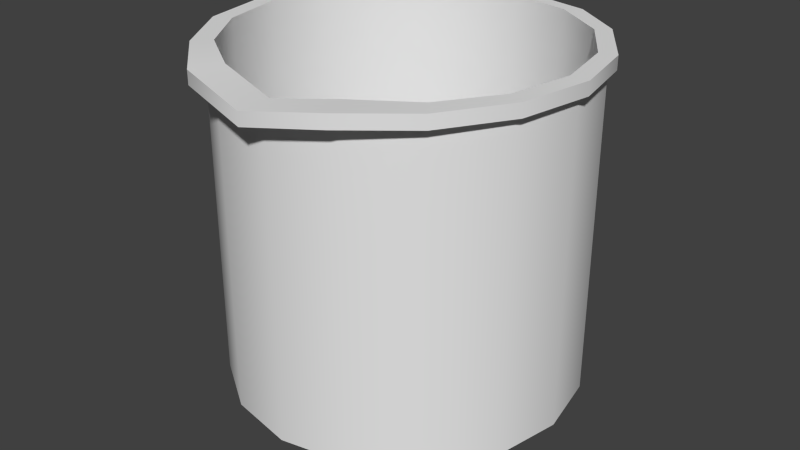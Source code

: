 # Source: beaker.blend  (saved by Blender 2.79.0; exported with 4.5.12 LTS)
import bpy
from mathutils import Matrix  # noqa: F401  (used for matrix-valued properties, if any)

bpy.ops.wm.read_factory_settings(use_empty=True)
scene = bpy.context.scene
scene.name = 'Scene'

# ---- collections
col_collection_1 = bpy.data.collections.new('Collection 1'); scene.collection.children.link(col_collection_1)

# ---- world
world_world = bpy.data.worlds.new('World'); scene.world = world_world
world_world.color = (0.05088, 0.05088, 0.05088)
world_world.use_sun_shadow = False
world_world.sun_shadow_jitter_overblur = 0.0
world_world.cycles.sampling_method = 'NONE'
world_world.cycles.sample_map_resolution = 256

# ---- meshes
me_cylinder_263 = bpy.data.meshes.new('Cylinder.263')
me_cylinder_263.from_pydata([(-0.05731, 0.1233, 0.2616), (0.0, 0.1312, 0.2616), (-0.09653, 0.09633, 0.2616), (0.05022, 0.1212, 0.2616), (-0.1255, 0.05168, 0.2616), (0.0928, 0.0928, 0.2616), (-0.1366, -0.0002618, 0.2616), (0.1212, 0.05022, 0.2616), (-0.1274, -0.05358, 0.2616), (0.1312, -5.736e-09, 0.2616), (-0.09817, -0.09934, 0.2616), (0.1212, -0.05022, 0.2616), (-0.05672, -0.1369, 0.2616), (0.0928, -0.0928, 0.2616), (2.174e-08, -0.1498, 0.2533), (0.05022, -0.1212, 0.2616), (0.056, -0.1357, 0.2616), (1.982e-08, -0.1312, 0.2533), (0.09836, -0.1012, 0.2616), (-0.05022, -0.1212, 0.2616), (0.1277, -0.05371, 0.2616), (-0.0928, -0.0928, 0.2616), (0.1377, 0.0001309, 0.2616), (-0.1212, -0.05022, 0.2616), (0.1271, 0.05115, 0.2616), (-0.1312, 1.565e-09, 0.2616), (0.09686, 0.09581, 0.2616), (-0.1212, 0.05022, 0.2616), (0.05731, 0.1233, 0.2616), (-0.0928, 0.0928, 0.2616), (-8.75e-10, 0.1347, 0.2616), (-0.05022, 0.1212, 0.2616), (0.0, 0.1312, 0.02139), (-7.822e-09, 0.1085, -0.0008712), (0.05022, 0.1212, 0.02139), (0.04154, 0.1003, -0.0008712), (0.0928, 0.0928, 0.02139), (0.07675, 0.07675, -0.0008712), (0.1212, 0.05022, 0.02139), (0.1003, 0.04154, -0.0008712), (0.1312, -5.736e-09, 0.02139), (0.1085, -5.867e-09, -0.0008712), (0.1212, -0.05022, 0.02139), (0.1003, -0.04154, -0.0008712), (0.0928, -0.0928, 0.02139), (0.07675, -0.07675, -0.0008712), (0.05022, -0.1212, 0.02139), (0.04154, -0.1003, -0.0008712), (1.982e-08, -0.1312, 0.02139), (1.32e-08, -0.1085, -0.0008712), (-0.05022, -0.1212, 0.02139), (-0.04154, -0.1003, -0.0008712), (-0.0928, -0.0928, 0.02139), (-0.07675, -0.07675, -0.0008712), (-0.1212, -0.05022, 0.02139), (-0.1003, -0.04154, -0.0008712), (-0.1312, 1.565e-09, 0.02139), (-0.1085, -1.956e-09, -0.0008712), (-0.1212, 0.05022, 0.02139), (-0.1003, 0.04154, -0.0008712), (-0.0928, 0.0928, 0.02139), (-0.07675, 0.07675, -0.0008712), (-0.05022, 0.1212, 0.02139), (-0.04154, 0.1003, -0.0008712), (-0.05731, 0.1233, 0.2715), (-0.09653, 0.09633, 0.2715), (-0.1255, 0.05168, 0.2715), (-0.1366, -0.0002618, 0.2715), (-0.1274, -0.05358, 0.2715), (-0.09817, -0.09934, 0.2715), (-0.05672, -0.1369, 0.2715), (2.174e-08, -0.1498, 0.2632), (0.056, -0.1357, 0.2715), (0.09836, -0.1012, 0.2715), (0.1277, -0.05371, 0.2715), (0.1377, 0.0001309, 0.2715), (0.1271, 0.05115, 0.2715), (0.09686, 0.09581, 0.2715), (0.05731, 0.1233, 0.2715), (-8.75e-10, 0.1347, 0.2715), (-0.04755, 0.1148, 0.2715), (-0.08786, 0.08786, 0.2715), (-0.1148, 0.04755, 0.2715), (-0.1242, 1.522e-09, 0.2715), (-0.1148, -0.04755, 0.2715), (-0.08786, -0.08786, 0.2715), (-0.04755, -0.1148, 0.2715), (1.907e-08, -0.1242, 0.2632), (0.04755, -0.1148, 0.2715), (0.08786, -0.08786, 0.2715), (0.1148, -0.04755, 0.2715), (0.1242, -5.39e-09, 0.2715), (0.1148, 0.04755, 0.2715), (0.08786, 0.08786, 0.2715), (0.04755, 0.1148, 0.2715), (3.053e-10, 0.1242, 0.2715), (-0.04755, 0.1148, 0.02071), (-0.08786, 0.08786, 0.02071), (-0.1148, 0.04755, 0.02071), (-0.1242, 1.522e-09, 0.02071), (-0.1148, -0.04755, 0.02071), (-0.08786, -0.08786, 0.02071), (-0.04755, -0.1148, 0.02071), (1.907e-08, -0.1242, 0.02071), (0.04755, -0.1148, 0.02071), (0.08786, -0.08786, 0.02071), (0.1148, -0.04755, 0.02071), (0.1242, -5.39e-09, 0.02071), (0.1148, 0.04755, 0.02071), (0.08786, 0.08786, 0.02071), (0.04755, 0.1148, 0.02071), (3.053e-10, 0.1242, 0.02071)], [], [(31, 32, 62), (5, 38, 36), (7, 40, 38), (9, 42, 40), (11, 44, 42), (13, 46, 44), (46, 17, 48), (17, 50, 48), (19, 52, 50), (21, 54, 52), (23, 56, 54), (25, 58, 56), (27, 60, 58), (29, 62, 60), (15, 18, 16), (3, 36, 34), (19, 10, 21), (1, 34, 32), (34, 33, 32), (36, 35, 34), (38, 37, 36), (40, 39, 38), (42, 41, 40), (44, 43, 42), (46, 45, 44), (46, 49, 47), (48, 51, 49), (52, 51, 50), (54, 53, 52), (54, 57, 55), (56, 59, 57), (58, 61, 59), (60, 63, 61), (62, 33, 63), (63, 39, 47), (5, 28, 26), (25, 4, 27), (11, 22, 20), (31, 30, 1), (3, 30, 28), (15, 16, 14), (21, 8, 23), (7, 26, 24), (27, 2, 29), (13, 20, 18), (19, 17, 14), (23, 6, 25), (9, 24, 22), (29, 0, 31), (12, 69, 10), (26, 76, 24), (24, 75, 22), (6, 66, 4), (4, 65, 2), (18, 72, 16), (16, 71, 14), (30, 78, 28), (28, 77, 26), (10, 68, 8), (8, 67, 6), (22, 74, 20), (20, 73, 18), (2, 64, 0), (0, 79, 30), (12, 71, 70), (71, 87, 86), (68, 85, 84), (66, 83, 82), (78, 93, 77), (64, 81, 80), (76, 91, 75), (74, 89, 73), (71, 72, 88), (69, 86, 85), (67, 84, 83), (79, 94, 78), (65, 82, 81), (77, 92, 76), (79, 80, 95), (75, 90, 74), (73, 88, 72), (87, 104, 103), (86, 101, 85), (84, 99, 83), (95, 110, 94), (82, 97, 81), (93, 108, 92), (80, 111, 95), (91, 106, 90), (89, 104, 88), (87, 102, 86), (85, 100, 84), (83, 98, 82), (94, 109, 93), (81, 96, 80), (92, 107, 91), (90, 105, 89), (102, 106, 110), (70, 71, 86), (87, 71, 88), (17, 15, 14), (12, 19, 14), (31, 1, 32), (5, 7, 38), (7, 9, 40), (9, 11, 42), (11, 13, 44), (13, 15, 46), (46, 15, 17), (17, 19, 50), (19, 21, 52), (21, 23, 54), (23, 25, 56), (25, 27, 58), (27, 29, 60), (29, 31, 62), (15, 13, 18), (3, 5, 36), (19, 12, 10), (1, 3, 34), (34, 35, 33), (36, 37, 35), (38, 39, 37), (40, 41, 39), (42, 43, 41), (44, 45, 43), (46, 47, 45), (46, 48, 49), (48, 50, 51), (52, 53, 51), (54, 55, 53), (54, 56, 57), (56, 58, 59), (58, 60, 61), (60, 62, 63), (62, 32, 33), (63, 33, 39), (33, 35, 39), (35, 37, 39), (39, 41, 47), (41, 43, 47), (43, 45, 47), (47, 49, 51), (51, 53, 55), (55, 57, 63), (57, 59, 63), (59, 61, 63), (47, 51, 63), (51, 55, 63), (5, 3, 28), (25, 6, 4), (11, 9, 22), (31, 0, 30), (3, 1, 30), (21, 10, 8), (7, 5, 26), (27, 4, 2), (13, 11, 20), (23, 8, 6), (9, 7, 24), (29, 2, 0), (12, 70, 69), (26, 77, 76), (24, 76, 75), (6, 67, 66), (4, 66, 65), (18, 73, 72), (16, 72, 71), (30, 79, 78), (28, 78, 77), (10, 69, 68), (8, 68, 67), (22, 75, 74), (20, 74, 73), (2, 65, 64), (0, 64, 79), (12, 14, 71), (68, 69, 85), (66, 67, 83), (78, 94, 93), (64, 65, 81), (76, 92, 91), (74, 90, 89), (69, 70, 86), (67, 68, 84), (79, 95, 94), (65, 66, 82), (77, 93, 92), (79, 64, 80), (75, 91, 90), (73, 89, 88), (87, 88, 104), (86, 102, 101), (84, 100, 99), (95, 111, 110), (82, 98, 97), (93, 109, 108), (80, 96, 111), (91, 107, 106), (89, 105, 104), (87, 103, 102), (85, 101, 100), (83, 99, 98), (94, 110, 109), (81, 97, 96), (92, 108, 107), (90, 106, 105), (110, 111, 96), (96, 97, 98), (98, 99, 100), (100, 101, 102), (102, 103, 104), (104, 105, 102), (105, 106, 102), (106, 107, 110), (107, 108, 110), (108, 109, 110), (110, 96, 102), (96, 98, 102), (98, 100, 102)])
me_cylinder_263.polygons.foreach_set('use_smooth', [True] * 220)
_uv = me_cylinder_263.uv_layers.new(name='UVMap')
_uv.uv.foreach_set('vector', [0.9033, 0.538, 0.8546, 0.3052, 0.9033, 0.3052, 0.7646, 0.538, 0.7371, 0.3052, 0.7646, 0.3052, 0.7371, 0.538, 0.7274, 0.3052, 0.7371, 0.3052, 0.5968, 0.8923, 0.5753, 0.3745, 0.5968, 0.3745, 0.5753, 0.8923, 0.5139, 0.3745, 0.5753, 0.3745, 0.5139, 0.8923, 0.4222, 0.3745, 0.5139, 0.3745, 0.4222, 0.3745, 0.3139, 0.8797, 0.3139, 0.3745, 0.3139, 0.8797, 0.2057, 0.3745, 0.3139, 0.3745, 0.2057, 0.8923, 0.1139, 0.3745, 0.2057, 0.3745, 0.1139, 0.8923, 0.05255, 0.3745, 0.1139, 0.3745, 0.05255, 0.8923, 0.03101, 0.3745, 0.05255, 0.3745, 0.9818, 0.538, 0.9721, 0.3052, 0.9818, 0.3052, 0.9721, 0.538, 0.9445, 0.3052, 0.9721, 0.3052, 0.9445, 0.538, 0.9033, 0.3052, 0.9445, 0.3052, 0.1964, 0.06292, 0.2417, 0.08175, 0.2018, 0.04934, 0.8059, 0.538, 0.7646, 0.3052, 0.8059, 0.3052, 0.1018, 0.06292, 0.05669, 0.08354, 0.06174, 0.0897, 0.8546, 0.538, 0.8059, 0.3052, 0.8546, 0.3052, 0.5088, 0.03267, 0.4566, 0.04586, 0.4566, 0.0223, 0.5529, 0.0622, 0.4997, 0.05443, 0.5088, 0.03267, 0.5825, 0.1064, 0.5363, 0.07885, 0.5529, 0.0622, 0.5928, 0.1585, 0.5607, 0.1154, 0.5825, 0.1064, 0.5825, 0.2106, 0.5693, 0.1585, 0.5928, 0.1585, 0.5529, 0.2548, 0.5607, 0.2016, 0.5825, 0.2106, 0.5088, 0.2844, 0.5363, 0.2382, 0.5529, 0.2548, 0.5088, 0.2844, 0.4566, 0.2712, 0.4997, 0.2626, 0.4566, 0.2947, 0.4135, 0.2626, 0.4566, 0.2712, 0.3603, 0.2548, 0.4135, 0.2626, 0.4045, 0.2844, 0.3308, 0.2106, 0.377, 0.2382, 0.3603, 0.2548, 0.3308, 0.2106, 0.344, 0.1585, 0.3525, 0.2016, 0.3204, 0.1585, 0.3525, 0.1154, 0.344, 0.1585, 0.3308, 0.1064, 0.377, 0.07885, 0.3525, 0.1154, 0.3603, 0.0622, 0.4135, 0.05443, 0.377, 0.07885, 0.4045, 0.03267, 0.4566, 0.04586, 0.4135, 0.05443, 0.881, 0.01219, 0.9923, 0.1787, 0.8258, 0.2899, 0.2365, 0.2645, 0.2031, 0.2932, 0.2403, 0.2673, 0.02555, 0.1771, 0.03093, 0.2257, 0.03496, 0.2244, 0.2633, 0.1298, 0.2788, 0.1772, 0.2694, 0.1265, 0.1018, 0.2912, 0.1491, 0.3039, 0.1491, 0.3006, 0.1964, 0.2912, 0.1491, 0.3039, 0.2031, 0.2932, 0.1964, 0.06292, 0.2018, 0.04934, 0.1491, 0.03608, 0.06174, 0.0897, 0.0292, 0.1266, 0.03496, 0.1298, 0.2633, 0.2244, 0.2403, 0.2673, 0.2688, 0.2252, 0.03496, 0.2244, 0.05823, 0.2678, 0.06174, 0.2645, 0.2365, 0.0897, 0.2694, 0.1265, 0.2417, 0.08175, 0.1018, 0.06292, 0.1491, 0.04096, 0.1491, 0.03608, 0.03496, 0.1298, 0.0205, 0.1768, 0.02555, 0.1771, 0.2727, 0.1771, 0.2688, 0.2252, 0.2788, 0.1772, 0.06174, 0.2645, 0.09516, 0.2932, 0.1018, 0.2912, 0.9652, 0.9735, 0.8947, 0.9905, 0.8947, 0.9735, 0.4259, 0.9734, 0.3494, 0.9904, 0.3494, 0.9734, 0.3494, 0.9734, 0.262, 0.9904, 0.262, 0.9734, 0.709, 0.9735, 0.6117, 0.9905, 0.6117, 0.9735, 0.6117, 0.9735, 0.528, 0.9905, 0.528, 0.9735, 0.0883, 0.9734, 0.02931, 0.9904, 0.02931, 0.9734, 0.02931, 0.9734, 0.005182, 0.9762, 0.005182, 0.9591, 0.4926, 0.9734, 0.473, 0.9904, 0.473, 0.9734, 0.473, 0.9734, 0.4259, 0.9904, 0.4259, 0.9734, 0.8947, 0.9735, 0.809, 0.9905, 0.809, 0.9735, 0.809, 0.9735, 0.709, 0.9905, 0.709, 0.9735, 0.262, 0.9734, 0.1698, 0.9904, 0.1698, 0.9734, 0.1698, 0.9734, 0.0883, 0.9904, 0.0883, 0.9734, 0.528, 0.9735, 0.4774, 0.9905, 0.4774, 0.9735, 0.4774, 0.9735, 0.4561, 0.9905, 0.4561, 0.9735, 0.9652, 0.9735, 0.9892, 0.9762, 0.9652, 0.9905, 0.1491, 0.03608, 0.1515, 0.04336, 0.1043, 0.06899, 0.0292, 0.1266, 0.06639, 0.09435, 0.04103, 0.1323, 0.03093, 0.2257, 0.03213, 0.1771, 0.04103, 0.2218, 0.2031, 0.2932, 0.2318, 0.2598, 0.2403, 0.2673, 0.09516, 0.2932, 0.06639, 0.2598, 0.1043, 0.2852, 0.2688, 0.2252, 0.2661, 0.1771, 0.2788, 0.1772, 0.2694, 0.1265, 0.2318, 0.09435, 0.2417, 0.08175, 0.1491, 0.03608, 0.2018, 0.04934, 0.1939, 0.06899, 0.05669, 0.08354, 0.1043, 0.06899, 0.06639, 0.09435, 0.0205, 0.1768, 0.04103, 0.1323, 0.03213, 0.1771, 0.1491, 0.3039, 0.1939, 0.2852, 0.2031, 0.2932, 0.05823, 0.2678, 0.04103, 0.2218, 0.06639, 0.2598, 0.2403, 0.2673, 0.2572, 0.2218, 0.2688, 0.2252, 0.1491, 0.3039, 0.1043, 0.2852, 0.1491, 0.2941, 0.2788, 0.1772, 0.2572, 0.1323, 0.2694, 0.1265, 0.2417, 0.08175, 0.1939, 0.06899, 0.2018, 0.04934, 0.3146, 0.9002, 0.2148, 0.3703, 0.3123, 0.3703, 0.4098, 0.918, 0.4925, 0.3703, 0.4925, 0.918, 0.5477, 0.918, 0.5671, 0.3703, 0.5671, 0.918, 0.8545, 0.5384, 0.8986, 0.3056, 0.8986, 0.5384, 0.7479, 0.5384, 0.7729, 0.3056, 0.7729, 0.5384, 0.936, 0.5384, 0.961, 0.3056, 0.961, 0.5384, 0.8104, 0.5384, 0.8545, 0.3056, 0.8545, 0.5384, 0.05749, 0.918, 0.07689, 0.3703, 0.07689, 0.918, 0.1321, 0.918, 0.2148, 0.3703, 0.2148, 0.918, 0.3146, 0.9002, 0.4098, 0.3703, 0.4098, 0.918, 0.4925, 0.918, 0.5477, 0.3703, 0.5477, 0.918, 0.7392, 0.5384, 0.7479, 0.3056, 0.7479, 0.5384, 0.8986, 0.5384, 0.936, 0.3056, 0.936, 0.5384, 0.7729, 0.5384, 0.8104, 0.3056, 0.8104, 0.5384, 0.961, 0.5384, 0.9698, 0.3056, 0.9698, 0.5384, 0.07689, 0.918, 0.1321, 0.3703, 0.1321, 0.918, 0.9319, 0.03354, 0.9709, 0.2299, 0.7746, 0.269, 0.09571, 0.04817, 0.1491, 0.03608, 0.1043, 0.06899, 0.1515, 0.04336, 0.1491, 0.03608, 0.1939, 0.06899, 0.1491, 0.04096, 0.1964, 0.06292, 0.1491, 0.03608, 0.09571, 0.04817, 0.1018, 0.06292, 0.1491, 0.03608, 0.9033, 0.538, 0.8546, 0.538, 0.8546, 0.3052, 0.7646, 0.538, 0.7371, 0.538, 0.7371, 0.3052, 0.7371, 0.538, 0.7274, 0.538, 0.7274, 0.3052, 0.5968, 0.8923, 0.5753, 0.8923, 0.5753, 0.3745, 0.5753, 0.8923, 0.5139, 0.8923, 0.5139, 0.3745, 0.5139, 0.8923, 0.4222, 0.8923, 0.4222, 0.3745, 0.4222, 0.3745, 0.4222, 0.8923, 0.3139, 0.8797, 0.3139, 0.8797, 0.2057, 0.8923, 0.2057, 0.3745, 0.2057, 0.8923, 0.1139, 0.8923, 0.1139, 0.3745, 0.1139, 0.8923, 0.05255, 0.8923, 0.05255, 0.3745, 0.05255, 0.8923, 0.03101, 0.8923, 0.03101, 0.3745, 0.9818, 0.538, 0.9721, 0.538, 0.9721, 0.3052, 0.9721, 0.538, 0.9445, 0.538, 0.9445, 0.3052, 0.9445, 0.538, 0.9033, 0.538, 0.9033, 0.3052, 0.1964, 0.06292, 0.2365, 0.0897, 0.2417, 0.08175, 0.8059, 0.538, 0.7646, 0.538, 0.7646, 0.3052, 0.1018, 0.06292, 0.09571, 0.04817, 0.05669, 0.08354, 0.8546, 0.538, 0.8059, 0.538, 0.8059, 0.3052, 0.5088, 0.03267, 0.4997, 0.05443, 0.4566, 0.04586, 0.5529, 0.0622, 0.5363, 0.07885, 0.4997, 0.05443, 0.5825, 0.1064, 0.5607, 0.1154, 0.5363, 0.07885, 0.5928, 0.1585, 0.5693, 0.1585, 0.5607, 0.1154, 0.5825, 0.2106, 0.5607, 0.2016, 0.5693, 0.1585, 0.5529, 0.2548, 0.5363, 0.2382, 0.5607, 0.2016, 0.5088, 0.2844, 0.4997, 0.2626, 0.5363, 0.2382, 0.5088, 0.2844, 0.4566, 0.2947, 0.4566, 0.2712, 0.4566, 0.2947, 0.4045, 0.2844, 0.4135, 0.2626, 0.3603, 0.2548, 0.377, 0.2382, 0.4135, 0.2626, 0.3308, 0.2106, 0.3525, 0.2016, 0.377, 0.2382, 0.3308, 0.2106, 0.3204, 0.1585, 0.344, 0.1585, 0.3204, 0.1585, 0.3308, 0.1064, 0.3525, 0.1154, 0.3308, 0.1064, 0.3603, 0.0622, 0.377, 0.07885, 0.3603, 0.0622, 0.4045, 0.03267, 0.4135, 0.05443, 0.4045, 0.03267, 0.4566, 0.0223, 0.4566, 0.04586, 0.881, 0.01219, 0.9321, 0.03332, 0.9923, 0.1787, 0.9321, 0.03332, 0.9711, 0.07238, 0.9923, 0.1787, 0.9711, 0.07238, 0.9923, 0.1234, 0.9923, 0.1787, 0.9923, 0.1787, 0.9711, 0.2297, 0.8258, 0.2899, 0.9711, 0.2297, 0.9321, 0.2687, 0.8258, 0.2899, 0.9321, 0.2687, 0.881, 0.2899, 0.8258, 0.2899, 0.8258, 0.2899, 0.7747, 0.2687, 0.7357, 0.2297, 0.7357, 0.2297, 0.7146, 0.1787, 0.7146, 0.1234, 0.7146, 0.1234, 0.7357, 0.07238, 0.881, 0.01219, 0.7357, 0.07238, 0.7747, 0.03332, 0.881, 0.01219, 0.7747, 0.03332, 0.8258, 0.01219, 0.881, 0.01219, 0.8258, 0.2899, 0.7357, 0.2297, 0.881, 0.01219, 0.7357, 0.2297, 0.7146, 0.1234, 0.881, 0.01219, 0.2365, 0.2645, 0.1964, 0.2912, 0.2031, 0.2932, 0.02555, 0.1771, 0.0205, 0.1768, 0.03093, 0.2257, 0.2633, 0.1298, 0.2727, 0.1771, 0.2788, 0.1772, 0.1018, 0.2912, 0.09516, 0.2932, 0.1491, 0.3039, 0.1964, 0.2912, 0.1491, 0.3006, 0.1491, 0.3039, 0.06174, 0.0897, 0.05669, 0.08354, 0.0292, 0.1266, 0.2633, 0.2244, 0.2365, 0.2645, 0.2403, 0.2673, 0.03496, 0.2244, 0.03093, 0.2257, 0.05823, 0.2678, 0.2365, 0.0897, 0.2633, 0.1298, 0.2694, 0.1265, 0.03496, 0.1298, 0.0292, 0.1266, 0.0205, 0.1768, 0.2727, 0.1771, 0.2633, 0.2244, 0.2688, 0.2252, 0.06174, 0.2645, 0.05823, 0.2678, 0.09516, 0.2932, 0.9652, 0.9735, 0.9652, 0.9905, 0.8947, 0.9905, 0.4259, 0.9734, 0.4259, 0.9904, 0.3494, 0.9904, 0.3494, 0.9734, 0.3494, 0.9904, 0.262, 0.9904, 0.709, 0.9735, 0.709, 0.9905, 0.6117, 0.9905, 0.6117, 0.9735, 0.6117, 0.9905, 0.528, 0.9905, 0.0883, 0.9734, 0.0883, 0.9904, 0.02931, 0.9904, 0.02931, 0.9734, 0.02931, 0.9904, 0.005182, 0.9762, 0.4926, 0.9734, 0.4926, 0.9904, 0.473, 0.9904, 0.473, 0.9734, 0.473, 0.9904, 0.4259, 0.9904, 0.8947, 0.9735, 0.8947, 0.9905, 0.809, 0.9905, 0.809, 0.9735, 0.809, 0.9905, 0.709, 0.9905, 0.262, 0.9734, 0.262, 0.9904, 0.1698, 0.9904, 0.1698, 0.9734, 0.1698, 0.9904, 0.0883, 0.9904, 0.528, 0.9735, 0.528, 0.9905, 0.4774, 0.9905, 0.4774, 0.9735, 0.4774, 0.9905, 0.4561, 0.9905, 0.9652, 0.9735, 0.9892, 0.9592, 0.9892, 0.9762, 0.0292, 0.1266, 0.05669, 0.08354, 0.06639, 0.09435, 0.03093, 0.2257, 0.0205, 0.1768, 0.03213, 0.1771, 0.2031, 0.2932, 0.1939, 0.2852, 0.2318, 0.2598, 0.09516, 0.2932, 0.05823, 0.2678, 0.06639, 0.2598, 0.2688, 0.2252, 0.2572, 0.2218, 0.2661, 0.1771, 0.2694, 0.1265, 0.2572, 0.1323, 0.2318, 0.09435, 0.05669, 0.08354, 0.09571, 0.04817, 0.1043, 0.06899, 0.0205, 0.1768, 0.0292, 0.1266, 0.04103, 0.1323, 0.1491, 0.3039, 0.1491, 0.2941, 0.1939, 0.2852, 0.05823, 0.2678, 0.03093, 0.2257, 0.04103, 0.2218, 0.2403, 0.2673, 0.2318, 0.2598, 0.2572, 0.2218, 0.1491, 0.3039, 0.09516, 0.2932, 0.1043, 0.2852, 0.2788, 0.1772, 0.2661, 0.1771, 0.2572, 0.1323, 0.2417, 0.08175, 0.2318, 0.09435, 0.1939, 0.06899, 0.3146, 0.9002, 0.2148, 0.918, 0.2148, 0.3703, 0.4098, 0.918, 0.4098, 0.3703, 0.4925, 0.3703, 0.5477, 0.918, 0.5477, 0.3703, 0.5671, 0.3703, 0.8545, 0.5384, 0.8545, 0.3056, 0.8986, 0.3056, 0.7479, 0.5384, 0.7479, 0.3056, 0.7729, 0.3056, 0.936, 0.5384, 0.936, 0.3056, 0.961, 0.3056, 0.8104, 0.5384, 0.8104, 0.3056, 0.8545, 0.3056, 0.05749, 0.918, 0.05749, 0.3703, 0.07689, 0.3703, 0.1321, 0.918, 0.1321, 0.3703, 0.2148, 0.3703, 0.3146, 0.9002, 0.3123, 0.3703, 0.4098, 0.3703, 0.4925, 0.918, 0.4925, 0.3703, 0.5477, 0.3703, 0.7392, 0.5384, 0.7392, 0.3056, 0.7479, 0.3056, 0.8986, 0.5384, 0.8986, 0.3056, 0.936, 0.3056, 0.7729, 0.5384, 0.7729, 0.3056, 0.8104, 0.3056, 0.961, 0.5384, 0.961, 0.3056, 0.9698, 0.3056, 0.07689, 0.918, 0.07689, 0.3703, 0.1321, 0.3703, 0.7746, 0.269, 0.7355, 0.2299, 0.7144, 0.1789, 0.7144, 0.1789, 0.7144, 0.1236, 0.7355, 0.0726, 0.7355, 0.0726, 0.7746, 0.03354, 0.8256, 0.0124, 0.8256, 0.0124, 0.8808, 0.0124, 0.9319, 0.03354, 0.9319, 0.03354, 0.9709, 0.0726, 0.9921, 0.1236, 0.9921, 0.1236, 0.9921, 0.1789, 0.9319, 0.03354, 0.9921, 0.1789, 0.9709, 0.2299, 0.9319, 0.03354, 0.9709, 0.2299, 0.9319, 0.269, 0.7746, 0.269, 0.9319, 0.269, 0.8808, 0.2901, 0.7746, 0.269, 0.8808, 0.2901, 0.8256, 0.2901, 0.7746, 0.269, 0.7746, 0.269, 0.7144, 0.1789, 0.9319, 0.03354, 0.7144, 0.1789, 0.7355, 0.0726, 0.9319, 0.03354, 0.7355, 0.0726, 0.8256, 0.0124, 0.9319, 0.03354])
me_cylinder_263.use_remesh_preserve_volume = False
me_cylinder_263.use_remesh_preserve_attributes = False
me_cylinder_263.use_mirror_vertex_groups = False
me_cylinder_263.update()

# ---- objects
ob_cylinder = bpy.data.objects.new('Cylinder', me_cylinder_263)

# ---- transforms, parenting, visibility, modifiers, constraints
ob_cylinder.location = (0.0, 0.0, 0.0)
ob_cylinder.lineart.crease_threshold = 0.0
_m = ob_cylinder.modifiers.new('EdgeSplit', 'EDGE_SPLIT')

# ---- collection membership
col_collection_1.objects.link(ob_cylinder)

# ---- scene / render settings (as saved in the file)
scene.frame_start = 1; scene.frame_end = 2; scene.frame_set(1)
scene.render.engine = 'BLENDER_EEVEE_NEXT'
scene.render.resolution_percentage = 50
scene.render.dither_intensity = 0.0
scene.cycles.use_denoising = False
scene.cycles.samples = 10
scene.cycles.sampling_pattern = 'TABULATED_SOBOL'
scene.cycles.light_sampling_threshold = 0.0
scene.cycles.use_adaptive_sampling = False
scene.cycles.use_light_tree = False
scene.cycles.blur_glossy = 0.0
scene.cycles.pixel_filter_type = 'GAUSSIAN'
scene.cycles.sample_clamp_indirect = 0.0
scene.view_settings.view_transform = 'Standard'
bpy.context.view_layer.update()

# ---- added for rendering (the .blend has no active camera and no usable light): camera, sun
cam_auto = bpy.data.cameras.new('AutoCamera')
cam_auto.lens = 50.0
cam_auto.sensor_width = 36.0
cam_auto.clip_end = 1000.0
ob_auto_camera = bpy.data.objects.new('AutoCamera', cam_auto)
scene.collection.objects.link(ob_auto_camera)
ob_auto_camera.location = (0.444619, -0.540402, 0.490578)
ob_auto_camera.rotation_euler = (1.09748, -7.21219e-08, 0.694738)
scene.camera = ob_auto_camera
light_auto_sun = bpy.data.lights.new('AutoSun', 'SUN')
light_auto_sun.energy = 3.0
light_auto_sun.angle = 0.0523599
ob_auto_sun = bpy.data.objects.new('AutoSun', light_auto_sun)
scene.collection.objects.link(ob_auto_sun)
ob_auto_sun.rotation_euler = (0.872665, 0.174533, 0.523599)
bpy.context.view_layer.update()
